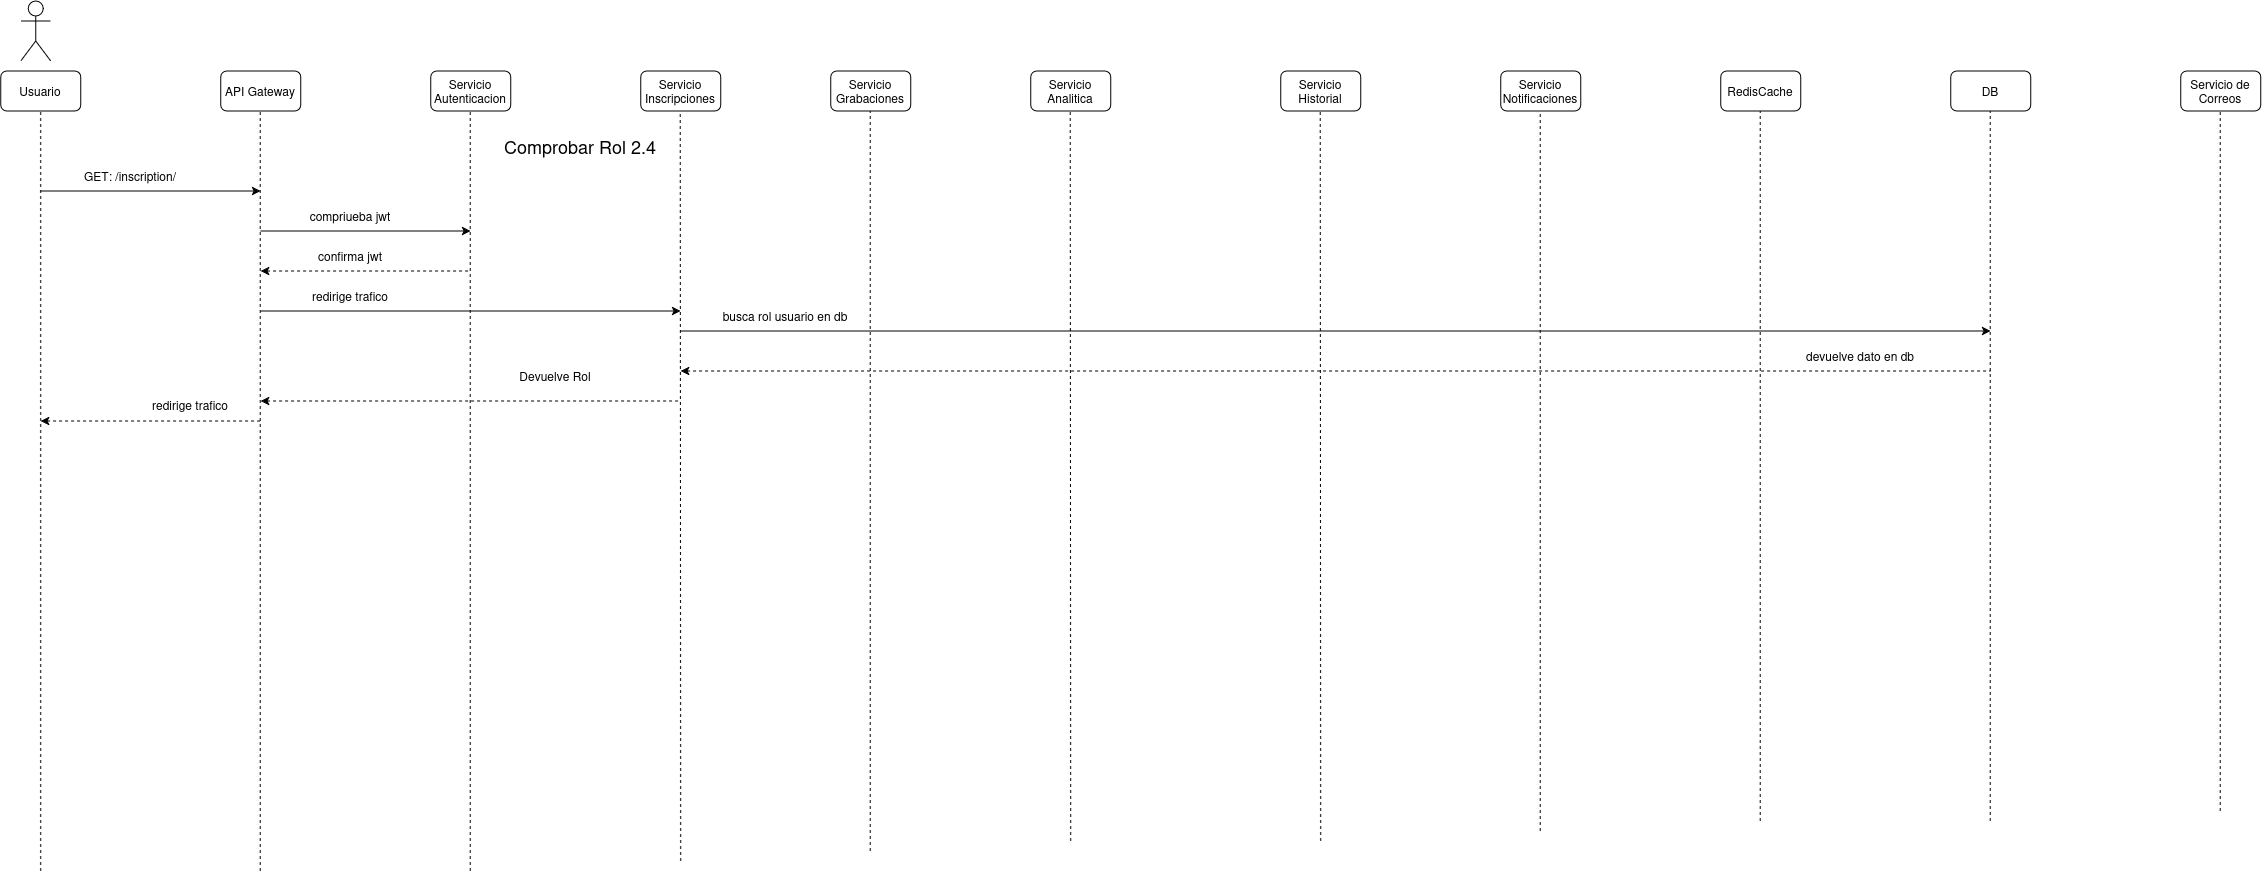

The diagram above was exported from draw.io. Its source (the exported page's mxGraphModel, read from the mxfile embedded in the PNG):
<mxGraphModel dx="1937" dy="1136" grid="1" gridSize="10" guides="1" tooltips="1" connect="1" arrows="1" fold="1" page="1" pageScale="1" pageWidth="850" pageHeight="1100" math="0" shadow="0">
  <root>
    <mxCell id="C33xfH8XEVYz4lKZ1DSk-0" />
    <mxCell id="C33xfH8XEVYz4lKZ1DSk-1" parent="C33xfH8XEVYz4lKZ1DSk-0" />
    <mxCell id="C33xfH8XEVYz4lKZ1DSk-2" parent="C33xfH8XEVYz4lKZ1DSk-1" style="shape=umlActor;verticalLabelPosition=bottom;verticalAlign=top;html=1;outlineConnect=0;" value="" vertex="1">
      <mxGeometry height="60" width="30" x="60" y="30" as="geometry" />
    </mxCell>
    <mxCell id="C33xfH8XEVYz4lKZ1DSk-3" parent="C33xfH8XEVYz4lKZ1DSk-1" style="rounded=1;whiteSpace=wrap;html=1;" value="Usuario" vertex="1">
      <mxGeometry height="40" width="80" x="40" y="100" as="geometry" />
    </mxCell>
    <mxCell id="C33xfH8XEVYz4lKZ1DSk-4" parent="C33xfH8XEVYz4lKZ1DSk-1" style="rounded=1;whiteSpace=wrap;html=1;" value="API Gateway" vertex="1">
      <mxGeometry height="40" width="80" x="260" y="100" as="geometry" />
    </mxCell>
    <mxCell id="C33xfH8XEVYz4lKZ1DSk-5" parent="C33xfH8XEVYz4lKZ1DSk-1" style="rounded=1;whiteSpace=wrap;html=1;" value="Servicio Autenticacion" vertex="1">
      <mxGeometry height="40" width="80" x="470" y="100" as="geometry" />
    </mxCell>
    <mxCell id="C33xfH8XEVYz4lKZ1DSk-6" parent="C33xfH8XEVYz4lKZ1DSk-1" style="rounded=1;whiteSpace=wrap;html=1;" value="Servicio Inscripciones" vertex="1">
      <mxGeometry height="40" width="80" x="680" y="100" as="geometry" />
    </mxCell>
    <mxCell id="C33xfH8XEVYz4lKZ1DSk-7" parent="C33xfH8XEVYz4lKZ1DSk-1" style="rounded=1;whiteSpace=wrap;html=1;" value="Servicio Grabaciones" vertex="1">
      <mxGeometry height="40" width="80" x="870" y="100" as="geometry" />
    </mxCell>
    <mxCell id="C33xfH8XEVYz4lKZ1DSk-8" parent="C33xfH8XEVYz4lKZ1DSk-1" style="rounded=1;whiteSpace=wrap;html=1;" value="Servicio Analitica" vertex="1">
      <mxGeometry height="40" width="80" x="1070" y="100" as="geometry" />
    </mxCell>
    <mxCell id="C33xfH8XEVYz4lKZ1DSk-9" parent="C33xfH8XEVYz4lKZ1DSk-1" style="rounded=1;whiteSpace=wrap;html=1;" value="RedisCache" vertex="1">
      <mxGeometry height="40" width="80" x="1760" y="100" as="geometry" />
    </mxCell>
    <mxCell id="C33xfH8XEVYz4lKZ1DSk-10" parent="C33xfH8XEVYz4lKZ1DSk-1" style="rounded=1;whiteSpace=wrap;html=1;" value="Servicio Notificaciones" vertex="1">
      <mxGeometry height="40" width="80" x="1540" y="100" as="geometry" />
    </mxCell>
    <mxCell id="C33xfH8XEVYz4lKZ1DSk-11" parent="C33xfH8XEVYz4lKZ1DSk-1" style="rounded=1;whiteSpace=wrap;html=1;" value="Servicio Historial" vertex="1">
      <mxGeometry height="40" width="80" x="1320" y="100" as="geometry" />
    </mxCell>
    <mxCell id="C33xfH8XEVYz4lKZ1DSk-12" parent="C33xfH8XEVYz4lKZ1DSk-1" style="rounded=1;whiteSpace=wrap;html=1;" value="DB" vertex="1">
      <mxGeometry height="40" width="80" x="1990" y="100" as="geometry" />
    </mxCell>
    <mxCell id="C33xfH8XEVYz4lKZ1DSk-13" parent="C33xfH8XEVYz4lKZ1DSk-1" style="rounded=1;whiteSpace=wrap;html=1;" value="Servicio de Correos" vertex="1">
      <mxGeometry height="40" width="80" x="2220" y="100" as="geometry" />
    </mxCell>
    <mxCell id="C33xfH8XEVYz4lKZ1DSk-14" edge="1" parent="C33xfH8XEVYz4lKZ1DSk-1" style="endArrow=classic;html=1;rounded=0;" value="">
      <mxGeometry height="50" relative="1" width="50" as="geometry">
        <mxPoint x="80" y="220" as="sourcePoint" />
        <mxPoint x="300" y="220" as="targetPoint" />
      </mxGeometry>
    </mxCell>
    <mxCell id="C33xfH8XEVYz4lKZ1DSk-15" parent="C33xfH8XEVYz4lKZ1DSk-1" style="text;html=1;whiteSpace=wrap;strokeColor=none;fillColor=none;align=center;verticalAlign=middle;rounded=0;" value="&lt;font style=&quot;font-size: 18px;&quot;&gt;Comprobar Rol 2.4&lt;/font&gt;" vertex="1">
      <mxGeometry height="30" width="420" x="410" y="160" as="geometry" />
    </mxCell>
    <mxCell id="C33xfH8XEVYz4lKZ1DSk-16" parent="C33xfH8XEVYz4lKZ1DSk-1" style="text;html=1;whiteSpace=wrap;strokeColor=none;fillColor=none;align=center;verticalAlign=middle;rounded=0;" value="GET: /inscription/" vertex="1">
      <mxGeometry height="30" width="120" x="110" y="190" as="geometry" />
    </mxCell>
    <mxCell id="C33xfH8XEVYz4lKZ1DSk-17" edge="1" parent="C33xfH8XEVYz4lKZ1DSk-1" style="endArrow=none;dashed=1;html=1;rounded=0;entryX=0.5;entryY=1;entryDx=0;entryDy=0;" target="C33xfH8XEVYz4lKZ1DSk-3" value="">
      <mxGeometry height="50" relative="1" width="50" as="geometry">
        <mxPoint x="80" y="900" as="sourcePoint" />
        <mxPoint x="550" y="210" as="targetPoint" />
      </mxGeometry>
    </mxCell>
    <mxCell id="C33xfH8XEVYz4lKZ1DSk-18" edge="1" parent="C33xfH8XEVYz4lKZ1DSk-1" style="endArrow=none;dashed=1;html=1;rounded=0;entryX=0.5;entryY=1;entryDx=0;entryDy=0;" value="">
      <mxGeometry height="50" relative="1" width="50" as="geometry">
        <mxPoint x="299.5" y="900" as="sourcePoint" />
        <mxPoint x="299.5" y="140" as="targetPoint" />
      </mxGeometry>
    </mxCell>
    <mxCell id="C33xfH8XEVYz4lKZ1DSk-19" edge="1" parent="C33xfH8XEVYz4lKZ1DSk-1" style="endArrow=none;dashed=1;html=1;rounded=0;entryX=0.5;entryY=1;entryDx=0;entryDy=0;" value="">
      <mxGeometry height="50" relative="1" width="50" as="geometry">
        <mxPoint x="509.5" y="900" as="sourcePoint" />
        <mxPoint x="509.5" y="140" as="targetPoint" />
      </mxGeometry>
    </mxCell>
    <mxCell id="C33xfH8XEVYz4lKZ1DSk-20" edge="1" parent="C33xfH8XEVYz4lKZ1DSk-1" style="endArrow=none;dashed=1;html=1;rounded=0;entryX=0.5;entryY=1;entryDx=0;entryDy=0;" value="">
      <mxGeometry height="50" relative="1" width="50" as="geometry">
        <mxPoint x="720" y="890" as="sourcePoint" />
        <mxPoint x="719.5" y="140" as="targetPoint" />
      </mxGeometry>
    </mxCell>
    <mxCell id="C33xfH8XEVYz4lKZ1DSk-21" edge="1" parent="C33xfH8XEVYz4lKZ1DSk-1" style="endArrow=none;dashed=1;html=1;rounded=0;entryX=0.5;entryY=1;entryDx=0;entryDy=0;" value="">
      <mxGeometry height="50" relative="1" width="50" as="geometry">
        <mxPoint x="909.5" y="880" as="sourcePoint" />
        <mxPoint x="909.5" y="140" as="targetPoint" />
      </mxGeometry>
    </mxCell>
    <mxCell id="C33xfH8XEVYz4lKZ1DSk-22" edge="1" parent="C33xfH8XEVYz4lKZ1DSk-1" style="endArrow=none;dashed=1;html=1;rounded=0;entryX=0.5;entryY=1;entryDx=0;entryDy=0;" value="">
      <mxGeometry height="50" relative="1" width="50" as="geometry">
        <mxPoint x="1110" y="870" as="sourcePoint" />
        <mxPoint x="1109.5" y="140" as="targetPoint" />
      </mxGeometry>
    </mxCell>
    <mxCell id="C33xfH8XEVYz4lKZ1DSk-23" edge="1" parent="C33xfH8XEVYz4lKZ1DSk-1" style="endArrow=none;dashed=1;html=1;rounded=0;entryX=0.5;entryY=1;entryDx=0;entryDy=0;" value="">
      <mxGeometry height="50" relative="1" width="50" as="geometry">
        <mxPoint x="1360" y="870" as="sourcePoint" />
        <mxPoint x="1359.5" y="140" as="targetPoint" />
      </mxGeometry>
    </mxCell>
    <mxCell id="C33xfH8XEVYz4lKZ1DSk-24" edge="1" parent="C33xfH8XEVYz4lKZ1DSk-1" style="endArrow=none;dashed=1;html=1;rounded=0;entryX=0.5;entryY=1;entryDx=0;entryDy=0;" value="">
      <mxGeometry height="50" relative="1" width="50" as="geometry">
        <mxPoint x="1579.5" y="860" as="sourcePoint" />
        <mxPoint x="1579.5" y="140" as="targetPoint" />
      </mxGeometry>
    </mxCell>
    <mxCell id="C33xfH8XEVYz4lKZ1DSk-25" edge="1" parent="C33xfH8XEVYz4lKZ1DSk-1" style="endArrow=none;dashed=1;html=1;rounded=0;entryX=0.5;entryY=1;entryDx=0;entryDy=0;" value="">
      <mxGeometry height="50" relative="1" width="50" as="geometry">
        <mxPoint x="1799.5" y="850" as="sourcePoint" />
        <mxPoint x="1799.5" y="140" as="targetPoint" />
      </mxGeometry>
    </mxCell>
    <mxCell id="C33xfH8XEVYz4lKZ1DSk-26" edge="1" parent="C33xfH8XEVYz4lKZ1DSk-1" style="endArrow=none;dashed=1;html=1;rounded=0;entryX=0.5;entryY=1;entryDx=0;entryDy=0;" value="">
      <mxGeometry height="50" relative="1" width="50" as="geometry">
        <mxPoint x="2029.5" y="850" as="sourcePoint" />
        <mxPoint x="2029.5" y="140" as="targetPoint" />
      </mxGeometry>
    </mxCell>
    <mxCell id="C33xfH8XEVYz4lKZ1DSk-27" edge="1" parent="C33xfH8XEVYz4lKZ1DSk-1" style="endArrow=none;dashed=1;html=1;rounded=0;entryX=0.5;entryY=1;entryDx=0;entryDy=0;" value="">
      <mxGeometry height="50" relative="1" width="50" as="geometry">
        <mxPoint x="2259.5" y="840" as="sourcePoint" />
        <mxPoint x="2259.5" y="140" as="targetPoint" />
      </mxGeometry>
    </mxCell>
    <mxCell id="C33xfH8XEVYz4lKZ1DSk-28" edge="1" parent="C33xfH8XEVYz4lKZ1DSk-1" style="endArrow=classic;html=1;rounded=0;" value="">
      <mxGeometry height="50" relative="1" width="50" as="geometry">
        <mxPoint x="300" y="340" as="sourcePoint" />
        <mxPoint x="720" y="340" as="targetPoint" />
      </mxGeometry>
    </mxCell>
    <mxCell id="C33xfH8XEVYz4lKZ1DSk-29" parent="C33xfH8XEVYz4lKZ1DSk-1" style="text;html=1;whiteSpace=wrap;strokeColor=none;fillColor=none;align=center;verticalAlign=middle;rounded=0;" value="redirige trafico" vertex="1">
      <mxGeometry height="30" width="120" x="330" y="310" as="geometry" />
    </mxCell>
    <mxCell id="C33xfH8XEVYz4lKZ1DSk-30" edge="1" parent="C33xfH8XEVYz4lKZ1DSk-1" style="endArrow=classic;html=1;rounded=0;" value="">
      <mxGeometry height="50" relative="1" width="50" as="geometry">
        <mxPoint x="720" y="360" as="sourcePoint" />
        <mxPoint x="2030" y="360" as="targetPoint" />
      </mxGeometry>
    </mxCell>
    <mxCell id="C33xfH8XEVYz4lKZ1DSk-31" parent="C33xfH8XEVYz4lKZ1DSk-1" style="text;html=1;whiteSpace=wrap;strokeColor=none;fillColor=none;align=center;verticalAlign=middle;rounded=0;" value="busca rol usuario en db" vertex="1">
      <mxGeometry height="30" width="170" x="740" y="330" as="geometry" />
    </mxCell>
    <mxCell id="C33xfH8XEVYz4lKZ1DSk-32" edge="1" parent="C33xfH8XEVYz4lKZ1DSk-1" style="endArrow=none;html=1;rounded=0;endFill=0;startArrow=classic;startFill=1;dashed=1;" value="">
      <mxGeometry height="50" relative="1" width="50" as="geometry">
        <mxPoint x="720" y="400" as="sourcePoint" />
        <mxPoint x="2030" y="400" as="targetPoint" />
      </mxGeometry>
    </mxCell>
    <mxCell id="C33xfH8XEVYz4lKZ1DSk-33" parent="C33xfH8XEVYz4lKZ1DSk-1" style="text;html=1;whiteSpace=wrap;strokeColor=none;fillColor=none;align=center;verticalAlign=middle;rounded=0;" value="devuelve dato en db" vertex="1">
      <mxGeometry height="30" width="220" x="1790" y="370" as="geometry" />
    </mxCell>
    <mxCell id="C33xfH8XEVYz4lKZ1DSk-34" edge="1" parent="C33xfH8XEVYz4lKZ1DSk-1" style="endArrow=none;html=1;rounded=0;startArrow=classic;startFill=1;endFill=0;dashed=1;" value="">
      <mxGeometry height="50" relative="1" width="50" as="geometry">
        <mxPoint x="300" y="430" as="sourcePoint" />
        <mxPoint x="720" y="430" as="targetPoint" />
      </mxGeometry>
    </mxCell>
    <mxCell id="C33xfH8XEVYz4lKZ1DSk-35" parent="C33xfH8XEVYz4lKZ1DSk-1" style="text;html=1;whiteSpace=wrap;strokeColor=none;fillColor=none;align=center;verticalAlign=middle;rounded=0;" value="Devuelve Rol" vertex="1">
      <mxGeometry height="30" width="230" x="480" y="390" as="geometry" />
    </mxCell>
    <mxCell id="C33xfH8XEVYz4lKZ1DSk-36" edge="1" parent="C33xfH8XEVYz4lKZ1DSk-1" style="endArrow=none;html=1;rounded=0;startArrow=classic;startFill=1;endFill=0;dashed=1;" value="">
      <mxGeometry height="50" relative="1" width="50" as="geometry">
        <mxPoint x="80" y="450" as="sourcePoint" />
        <mxPoint x="300" y="450" as="targetPoint" />
      </mxGeometry>
    </mxCell>
    <mxCell id="C33xfH8XEVYz4lKZ1DSk-37" parent="C33xfH8XEVYz4lKZ1DSk-1" style="text;html=1;whiteSpace=wrap;strokeColor=none;fillColor=none;align=center;verticalAlign=middle;rounded=0;" value="redirige trafico" vertex="1">
      <mxGeometry height="30" width="120" x="170" y="420" as="geometry" />
    </mxCell>
    <mxCell id="C33xfH8XEVYz4lKZ1DSk-42" edge="1" parent="C33xfH8XEVYz4lKZ1DSk-1" style="endArrow=classic;html=1;rounded=0;" value="">
      <mxGeometry height="50" relative="1" width="50" as="geometry">
        <mxPoint x="300" y="260" as="sourcePoint" />
        <mxPoint x="510" y="260" as="targetPoint" />
      </mxGeometry>
    </mxCell>
    <mxCell id="C33xfH8XEVYz4lKZ1DSk-43" parent="C33xfH8XEVYz4lKZ1DSk-1" style="text;html=1;whiteSpace=wrap;strokeColor=none;fillColor=none;align=center;verticalAlign=middle;rounded=0;" value="compriueba jwt" vertex="1">
      <mxGeometry height="30" width="120" x="330" y="230" as="geometry" />
    </mxCell>
    <mxCell id="C33xfH8XEVYz4lKZ1DSk-44" edge="1" parent="C33xfH8XEVYz4lKZ1DSk-1" style="endArrow=none;html=1;rounded=0;startArrow=classic;startFill=1;endFill=0;dashed=1;" value="">
      <mxGeometry height="50" relative="1" width="50" as="geometry">
        <mxPoint x="300" y="300" as="sourcePoint" />
        <mxPoint x="510" y="300" as="targetPoint" />
      </mxGeometry>
    </mxCell>
    <mxCell id="C33xfH8XEVYz4lKZ1DSk-45" parent="C33xfH8XEVYz4lKZ1DSk-1" style="text;html=1;whiteSpace=wrap;strokeColor=none;fillColor=none;align=center;verticalAlign=middle;rounded=0;" value="confirma jwt" vertex="1">
      <mxGeometry height="30" width="120" x="330" y="270" as="geometry" />
    </mxCell>
  </root>
</mxGraphModel>